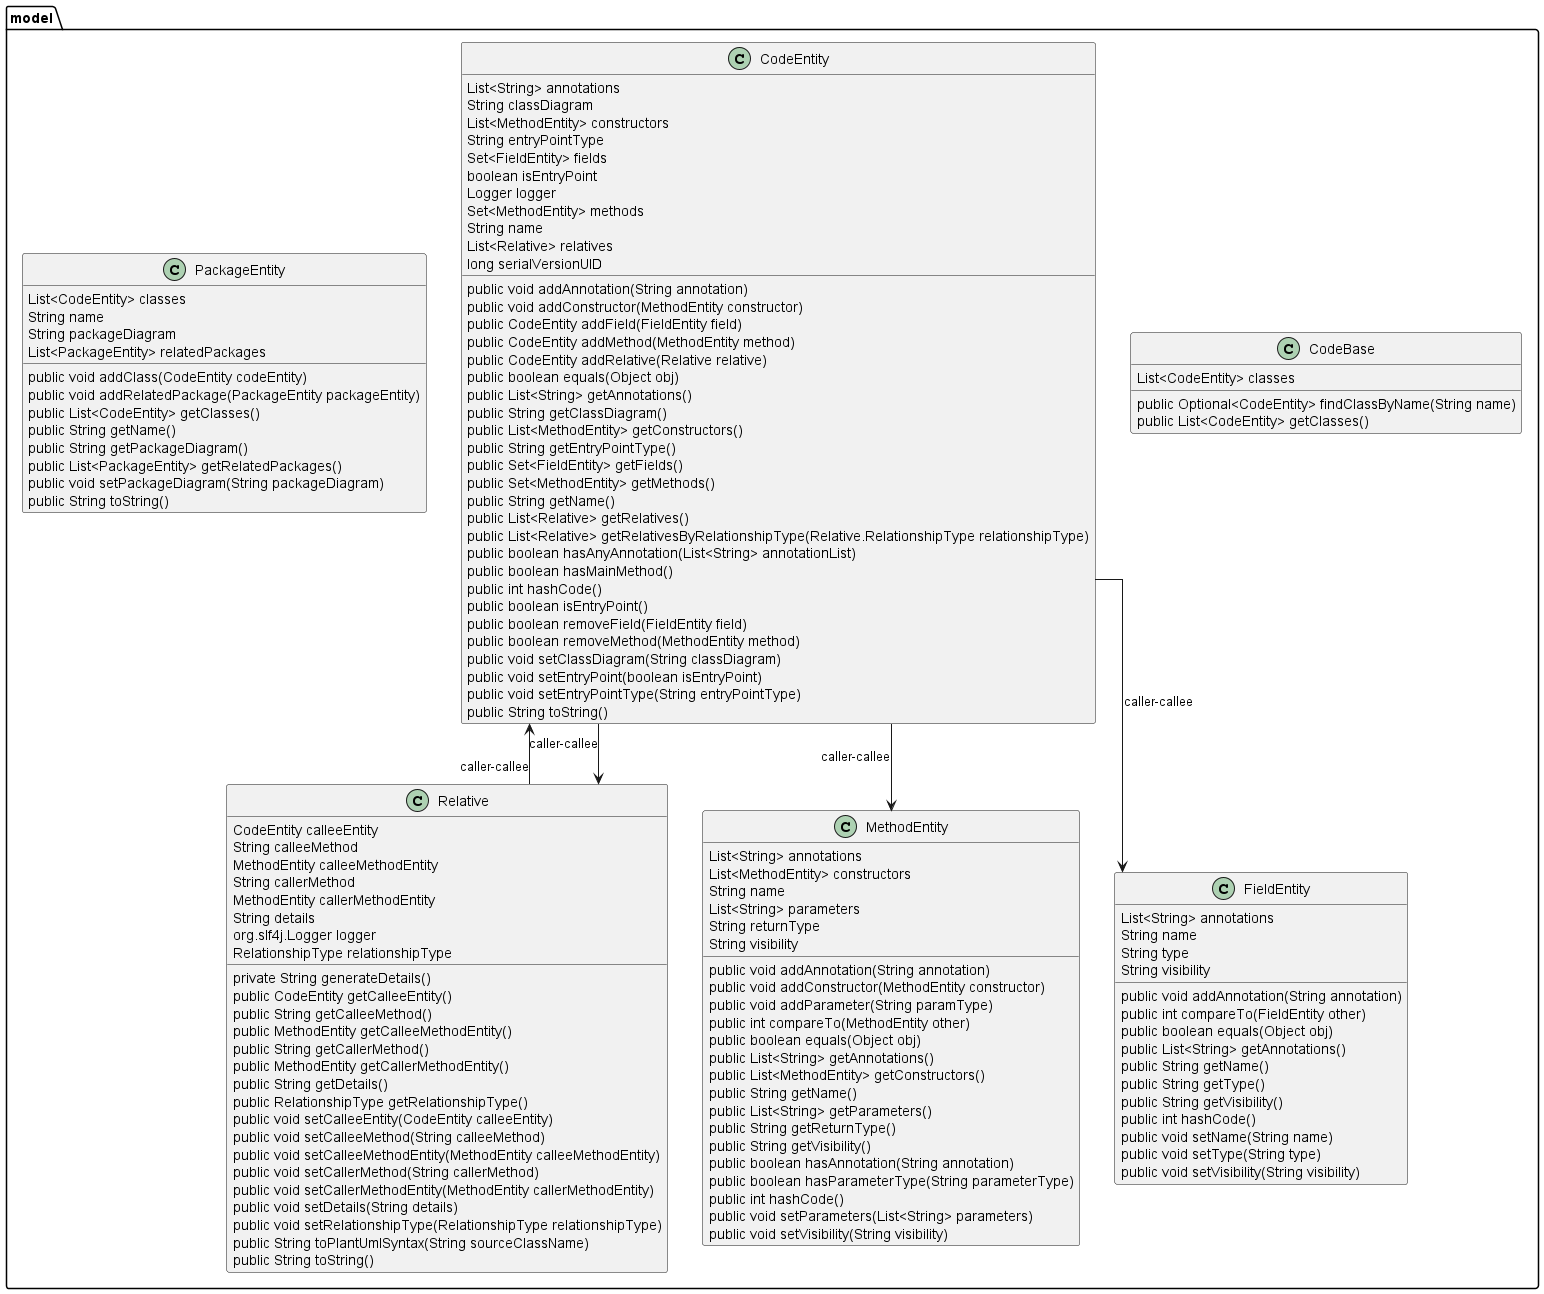

The diagram above was rendered by PlantUML. Its source (embedded in the PNG):
@startuml
skinparam linetype Ortho
package model {
class CodeBase {
    List<CodeEntity> classes
    public Optional<CodeEntity> findClassByName(String name)
    public List<CodeEntity> getClasses()
}
class CodeEntity {
    List<String> annotations
    String classDiagram
    List<MethodEntity> constructors
    String entryPointType
    Set<FieldEntity> fields
    boolean isEntryPoint
    Logger logger
    Set<MethodEntity> methods
    String name
    List<Relative> relatives
    long serialVersionUID
    public void addAnnotation(String annotation)
    public void addConstructor(MethodEntity constructor)
    public CodeEntity addField(FieldEntity field)
    public CodeEntity addMethod(MethodEntity method)
    public CodeEntity addRelative(Relative relative)
    public boolean equals(Object obj)
    public List<String> getAnnotations()
    public String getClassDiagram()
    public List<MethodEntity> getConstructors()
    public String getEntryPointType()
    public Set<FieldEntity> getFields()
    public Set<MethodEntity> getMethods()
    public String getName()
    public List<Relative> getRelatives()
    public List<Relative> getRelativesByRelationshipType(Relative.RelationshipType relationshipType)
    public boolean hasAnyAnnotation(List<String> annotationList)
    public boolean hasMainMethod()
    public int hashCode()
    public boolean isEntryPoint()
    public boolean removeField(FieldEntity field)
    public boolean removeMethod(MethodEntity method)
    public void setClassDiagram(String classDiagram)
    public void setEntryPoint(boolean isEntryPoint)
    public void setEntryPointType(String entryPointType)
    public String toString()
}
CodeEntity --> Relative : caller-callee
CodeEntity --> MethodEntity : caller-callee
CodeEntity --> FieldEntity : caller-callee
class FieldEntity {
    List<String> annotations
    String name
    String type
    String visibility
    public void addAnnotation(String annotation)
    public int compareTo(FieldEntity other)
    public boolean equals(Object obj)
    public List<String> getAnnotations()
    public String getName()
    public String getType()
    public String getVisibility()
    public int hashCode()
    public void setName(String name)
    public void setType(String type)
    public void setVisibility(String visibility)
}
class MethodEntity {
    List<String> annotations
    List<MethodEntity> constructors
    String name
    List<String> parameters
    String returnType
    String visibility
    public void addAnnotation(String annotation)
    public void addConstructor(MethodEntity constructor)
    public void addParameter(String paramType)
    public int compareTo(MethodEntity other)
    public boolean equals(Object obj)
    public List<String> getAnnotations()
    public List<MethodEntity> getConstructors()
    public String getName()
    public List<String> getParameters()
    public String getReturnType()
    public String getVisibility()
    public boolean hasAnnotation(String annotation)
    public boolean hasParameterType(String parameterType)
    public int hashCode()
    public void setParameters(List<String> parameters)
    public void setVisibility(String visibility)
}
class PackageEntity {
    List<CodeEntity> classes
    String name
    String packageDiagram
    List<PackageEntity> relatedPackages
    public void addClass(CodeEntity codeEntity)
    public void addRelatedPackage(PackageEntity packageEntity)
    public List<CodeEntity> getClasses()
    public String getName()
    public String getPackageDiagram()
    public List<PackageEntity> getRelatedPackages()
    public void setPackageDiagram(String packageDiagram)
    public String toString()
}
class Relative {
    CodeEntity calleeEntity
    String calleeMethod
    MethodEntity calleeMethodEntity
    String callerMethod
    MethodEntity callerMethodEntity
    String details
    org.slf4j.Logger logger
    RelationshipType relationshipType
    private String generateDetails()
    public CodeEntity getCalleeEntity()
    public String getCalleeMethod()
    public MethodEntity getCalleeMethodEntity()
    public String getCallerMethod()
    public MethodEntity getCallerMethodEntity()
    public String getDetails()
    public RelationshipType getRelationshipType()
    public void setCalleeEntity(CodeEntity calleeEntity)
    public void setCalleeMethod(String calleeMethod)
    public void setCalleeMethodEntity(MethodEntity calleeMethodEntity)
    public void setCallerMethod(String callerMethod)
    public void setCallerMethodEntity(MethodEntity callerMethodEntity)
    public void setDetails(String details)
    public void setRelationshipType(RelationshipType relationshipType)
    public String toPlantUmlSyntax(String sourceClassName)
    public String toString()
}
Relative --> CodeEntity : caller-callee
}
@enduml